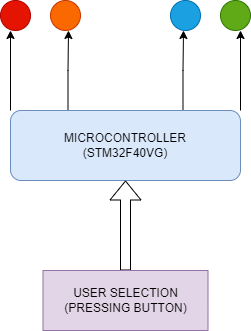

The diagram above was exported from draw.io. Its source (the exported page's mxGraphModel, read from the mxfile embedded in the PNG):
<mxGraphModel dx="1038" dy="547" grid="1" gridSize="10" guides="1" tooltips="1" connect="1" arrows="1" fold="1" page="1" pageScale="1" pageWidth="827" pageHeight="1169" math="0" shadow="0">
  <root>
    <mxCell id="0" />
    <mxCell id="1" parent="0" />
    <mxCell id="Y0hmJLEoONqY-SF9VMl_-53" style="edgeStyle=orthogonalEdgeStyle;rounded=0;orthogonalLoop=1;jettySize=auto;html=1;exitX=1;exitY=0;exitDx=0;exitDy=0;" edge="1" parent="1" source="Y0hmJLEoONqY-SF9VMl_-1">
      <mxGeometry relative="1" as="geometry">
        <mxPoint x="360" y="190" as="targetPoint" />
      </mxGeometry>
    </mxCell>
    <mxCell id="Y0hmJLEoONqY-SF9VMl_-54" style="edgeStyle=orthogonalEdgeStyle;rounded=0;orthogonalLoop=1;jettySize=auto;html=1;exitX=0.75;exitY=0;exitDx=0;exitDy=0;" edge="1" parent="1" source="Y0hmJLEoONqY-SF9VMl_-1">
      <mxGeometry relative="1" as="geometry">
        <mxPoint x="303" y="190" as="targetPoint" />
      </mxGeometry>
    </mxCell>
    <mxCell id="Y0hmJLEoONqY-SF9VMl_-58" style="edgeStyle=orthogonalEdgeStyle;rounded=0;orthogonalLoop=1;jettySize=auto;html=1;exitX=0.25;exitY=0;exitDx=0;exitDy=0;" edge="1" parent="1" source="Y0hmJLEoONqY-SF9VMl_-1">
      <mxGeometry relative="1" as="geometry">
        <mxPoint x="188" y="190" as="targetPoint" />
      </mxGeometry>
    </mxCell>
    <mxCell id="Y0hmJLEoONqY-SF9VMl_-61" style="edgeStyle=orthogonalEdgeStyle;rounded=0;orthogonalLoop=1;jettySize=auto;html=1;exitX=0;exitY=0;exitDx=0;exitDy=0;" edge="1" parent="1" source="Y0hmJLEoONqY-SF9VMl_-1">
      <mxGeometry relative="1" as="geometry">
        <mxPoint x="130" y="190" as="targetPoint" />
      </mxGeometry>
    </mxCell>
    <mxCell id="Y0hmJLEoONqY-SF9VMl_-1" value="MICROCONTROLLER&lt;br&gt;(STM32F40VG)" style="rounded=1;whiteSpace=wrap;html=1;fillColor=#dae8fc;strokeColor=#6c8ebf;" vertex="1" parent="1">
      <mxGeometry x="130" y="270" width="230" height="70" as="geometry" />
    </mxCell>
    <mxCell id="Y0hmJLEoONqY-SF9VMl_-12" style="edgeStyle=orthogonalEdgeStyle;shape=flexArrow;rounded=0;orthogonalLoop=1;jettySize=auto;html=1;exitX=0.5;exitY=0;exitDx=0;exitDy=0;entryX=0.5;entryY=1;entryDx=0;entryDy=0;" edge="1" parent="1" source="Y0hmJLEoONqY-SF9VMl_-2" target="Y0hmJLEoONqY-SF9VMl_-1">
      <mxGeometry relative="1" as="geometry" />
    </mxCell>
    <mxCell id="Y0hmJLEoONqY-SF9VMl_-2" value="USER SELECTION&lt;br&gt;(PRESSING BUTTON)" style="rounded=0;whiteSpace=wrap;html=1;fillColor=#e1d5e7;strokeColor=#9673a6;" vertex="1" parent="1">
      <mxGeometry x="162.5" y="430" width="165" height="60" as="geometry" />
    </mxCell>
    <mxCell id="Y0hmJLEoONqY-SF9VMl_-14" value="" style="ellipse;whiteSpace=wrap;html=1;aspect=fixed;fillColor=#e51400;fontColor=#ffffff;strokeColor=#B20000;" vertex="1" parent="1">
      <mxGeometry x="120" y="160" width="30" height="30" as="geometry" />
    </mxCell>
    <mxCell id="Y0hmJLEoONqY-SF9VMl_-15" value="" style="ellipse;whiteSpace=wrap;html=1;aspect=fixed;fillColor=#1ba1e2;fontColor=#ffffff;strokeColor=#006EAF;" vertex="1" parent="1">
      <mxGeometry x="290" y="160" width="30" height="30" as="geometry" />
    </mxCell>
    <mxCell id="Y0hmJLEoONqY-SF9VMl_-16" style="edgeStyle=orthogonalEdgeStyle;rounded=0;orthogonalLoop=1;jettySize=auto;html=1;exitX=0.5;exitY=1;exitDx=0;exitDy=0;" edge="1" parent="1" source="Y0hmJLEoONqY-SF9VMl_-15" target="Y0hmJLEoONqY-SF9VMl_-15">
      <mxGeometry relative="1" as="geometry" />
    </mxCell>
    <mxCell id="Y0hmJLEoONqY-SF9VMl_-17" style="edgeStyle=orthogonalEdgeStyle;rounded=0;orthogonalLoop=1;jettySize=auto;html=1;exitX=0.5;exitY=1;exitDx=0;exitDy=0;" edge="1" parent="1" source="Y0hmJLEoONqY-SF9VMl_-15" target="Y0hmJLEoONqY-SF9VMl_-15">
      <mxGeometry relative="1" as="geometry" />
    </mxCell>
    <mxCell id="Y0hmJLEoONqY-SF9VMl_-18" value="" style="ellipse;whiteSpace=wrap;html=1;aspect=fixed;fillColor=#fa6800;fontColor=#000000;strokeColor=#C73500;" vertex="1" parent="1">
      <mxGeometry x="170" y="160" width="30" height="30" as="geometry" />
    </mxCell>
    <mxCell id="Y0hmJLEoONqY-SF9VMl_-19" value="" style="ellipse;whiteSpace=wrap;html=1;aspect=fixed;fillColor=#60a917;strokeColor=#2D7600;fontColor=#ffffff;" vertex="1" parent="1">
      <mxGeometry x="340" y="160" width="30" height="30" as="geometry" />
    </mxCell>
  </root>
</mxGraphModel>